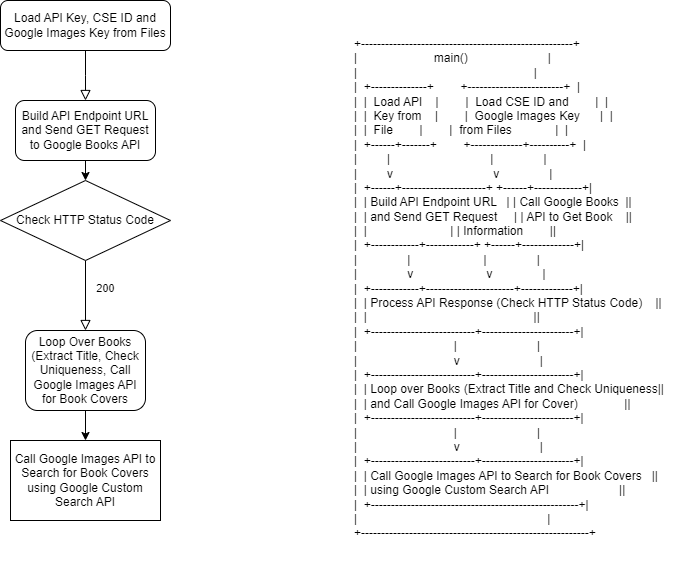

The diagram above was exported from draw.io. Its source (the exported page's mxGraphModel, read from the mxfile embedded in the PNG):
<mxGraphModel dx="221" dy="567" grid="1" gridSize="10" guides="1" tooltips="1" connect="1" arrows="1" fold="1" page="1" pageScale="1" pageWidth="827" pageHeight="1169" math="0" shadow="0">
  <root>
    <mxCell id="WIyWlLk6GJQsqaUBKTNV-0" />
    <mxCell id="WIyWlLk6GJQsqaUBKTNV-1" parent="WIyWlLk6GJQsqaUBKTNV-0" />
    <mxCell id="WIyWlLk6GJQsqaUBKTNV-2" value="" style="rounded=0;html=1;jettySize=auto;orthogonalLoop=1;fontSize=11;endArrow=block;endFill=0;endSize=8;strokeWidth=1;shadow=0;labelBackgroundColor=none;edgeStyle=orthogonalEdgeStyle;" parent="WIyWlLk6GJQsqaUBKTNV-1" source="WIyWlLk6GJQsqaUBKTNV-3" edge="1">
      <mxGeometry relative="1" as="geometry">
        <mxPoint x="220" y="170" as="targetPoint" />
      </mxGeometry>
    </mxCell>
    <mxCell id="WIyWlLk6GJQsqaUBKTNV-3" value="Load API Key, CSE ID and Google Images Key from Files" style="rounded=1;whiteSpace=wrap;html=1;fontSize=12;glass=0;strokeWidth=1;shadow=0;" parent="WIyWlLk6GJQsqaUBKTNV-1" vertex="1">
      <mxGeometry x="135" y="70" width="170" height="50" as="geometry" />
    </mxCell>
    <mxCell id="WIyWlLk6GJQsqaUBKTNV-8" value="200" style="rounded=0;html=1;jettySize=auto;orthogonalLoop=1;fontSize=11;endArrow=block;endFill=0;endSize=8;strokeWidth=1;shadow=0;labelBackgroundColor=none;edgeStyle=orthogonalEdgeStyle;exitX=0.5;exitY=1;exitDx=0;exitDy=0;" parent="WIyWlLk6GJQsqaUBKTNV-1" source="9ateyp8p53Qda5KzhCCX-3" target="WIyWlLk6GJQsqaUBKTNV-11" edge="1">
      <mxGeometry x="-0.2" y="20" relative="1" as="geometry">
        <mxPoint as="offset" />
        <mxPoint x="220" y="370" as="sourcePoint" />
      </mxGeometry>
    </mxCell>
    <mxCell id="9ateyp8p53Qda5KzhCCX-8" style="edgeStyle=orthogonalEdgeStyle;rounded=0;orthogonalLoop=1;jettySize=auto;html=1;exitX=0.5;exitY=1;exitDx=0;exitDy=0;entryX=0.5;entryY=0;entryDx=0;entryDy=0;" edge="1" parent="WIyWlLk6GJQsqaUBKTNV-1" source="WIyWlLk6GJQsqaUBKTNV-11" target="9ateyp8p53Qda5KzhCCX-7">
      <mxGeometry relative="1" as="geometry" />
    </mxCell>
    <mxCell id="WIyWlLk6GJQsqaUBKTNV-11" value="Loop Over Books (Extract Title, Check Uniqueness, Call Google Images API for Book Covers" style="rounded=1;whiteSpace=wrap;html=1;fontSize=12;glass=0;strokeWidth=1;shadow=0;" parent="WIyWlLk6GJQsqaUBKTNV-1" vertex="1">
      <mxGeometry x="160" y="400" width="120" height="80" as="geometry" />
    </mxCell>
    <mxCell id="9ateyp8p53Qda5KzhCCX-0" value="+-----------------------------------------------------+&#10;|                       main()                        |&#10;|                                                     |&#10;|  +--------------+        +------------------------+  |&#10;|  |  Load API    |        |  Load CSE ID and        |  |&#10;|  |  Key from    |        |  Google Images Key      |  |&#10;|  |  File        |        |  from Files             |  |&#10;|  +------+-------+        +-------------+----------+  |&#10;|         |                              |               |&#10;|         v                              v               |&#10;|  +------+---------------------+ +------+------------+|&#10;|  | Build API Endpoint URL   | | Call Google Books  ||&#10;|  | and Send GET Request     | | API to Get Book    ||&#10;|  |                         | | Information        ||&#10;|  +------------+------------+ +------+-------------+|&#10;|               |                      |               |&#10;|               v                      v               |&#10;|  +------------+----------------------+-------------+|&#10;|  | Process API Response (Check HTTP Status Code)    ||&#10;|  |                                                  ||&#10;|  +--------------------------+-----------------------+|&#10;|                             |                        |&#10;|                             v                        |&#10;|  +--------------------------+-----------------------+|&#10;|  | Loop over Books (Extract Title and Check Uniqueness||&#10;|  | and Call Google Images API for Cover)              ||&#10;|  +--------------------------+-----------------------+|&#10;|                             |                        |&#10;|                             v                        |&#10;|  +--------------------------+-----------------------+|&#10;|  | Call Google Images API to Search for Book Covers   ||&#10;|  | using Google Custom Search API                     ||&#10;|  +----------------------------------------------------+|&#10;|                                                         |&#10;+---------------------------------------------------------+" style="text;whiteSpace=wrap;" vertex="1" parent="WIyWlLk6GJQsqaUBKTNV-1">
      <mxGeometry x="487" y="100" width="340" height="530" as="geometry" />
    </mxCell>
    <mxCell id="9ateyp8p53Qda5KzhCCX-5" style="edgeStyle=orthogonalEdgeStyle;rounded=0;orthogonalLoop=1;jettySize=auto;html=1;exitX=0.5;exitY=1;exitDx=0;exitDy=0;entryX=0.5;entryY=0;entryDx=0;entryDy=0;" edge="1" parent="WIyWlLk6GJQsqaUBKTNV-1" source="9ateyp8p53Qda5KzhCCX-1" target="9ateyp8p53Qda5KzhCCX-3">
      <mxGeometry relative="1" as="geometry" />
    </mxCell>
    <mxCell id="9ateyp8p53Qda5KzhCCX-1" value="Build API Endpoint URL and Send GET Request to Google Books API" style="rounded=1;whiteSpace=wrap;html=1;fontSize=12;glass=0;strokeWidth=1;shadow=0;" vertex="1" parent="WIyWlLk6GJQsqaUBKTNV-1">
      <mxGeometry x="150" y="170" width="140" height="60" as="geometry" />
    </mxCell>
    <mxCell id="9ateyp8p53Qda5KzhCCX-3" value="Check HTTP Status Code" style="rhombus;whiteSpace=wrap;html=1;" vertex="1" parent="WIyWlLk6GJQsqaUBKTNV-1">
      <mxGeometry x="135" y="250" width="170" height="80" as="geometry" />
    </mxCell>
    <mxCell id="9ateyp8p53Qda5KzhCCX-7" value="Call Google Images API to Search for Book Covers using Google Custom Search API   " style="rounded=0;whiteSpace=wrap;html=1;" vertex="1" parent="WIyWlLk6GJQsqaUBKTNV-1">
      <mxGeometry x="145" y="510" width="150" height="80" as="geometry" />
    </mxCell>
  </root>
</mxGraphModel>